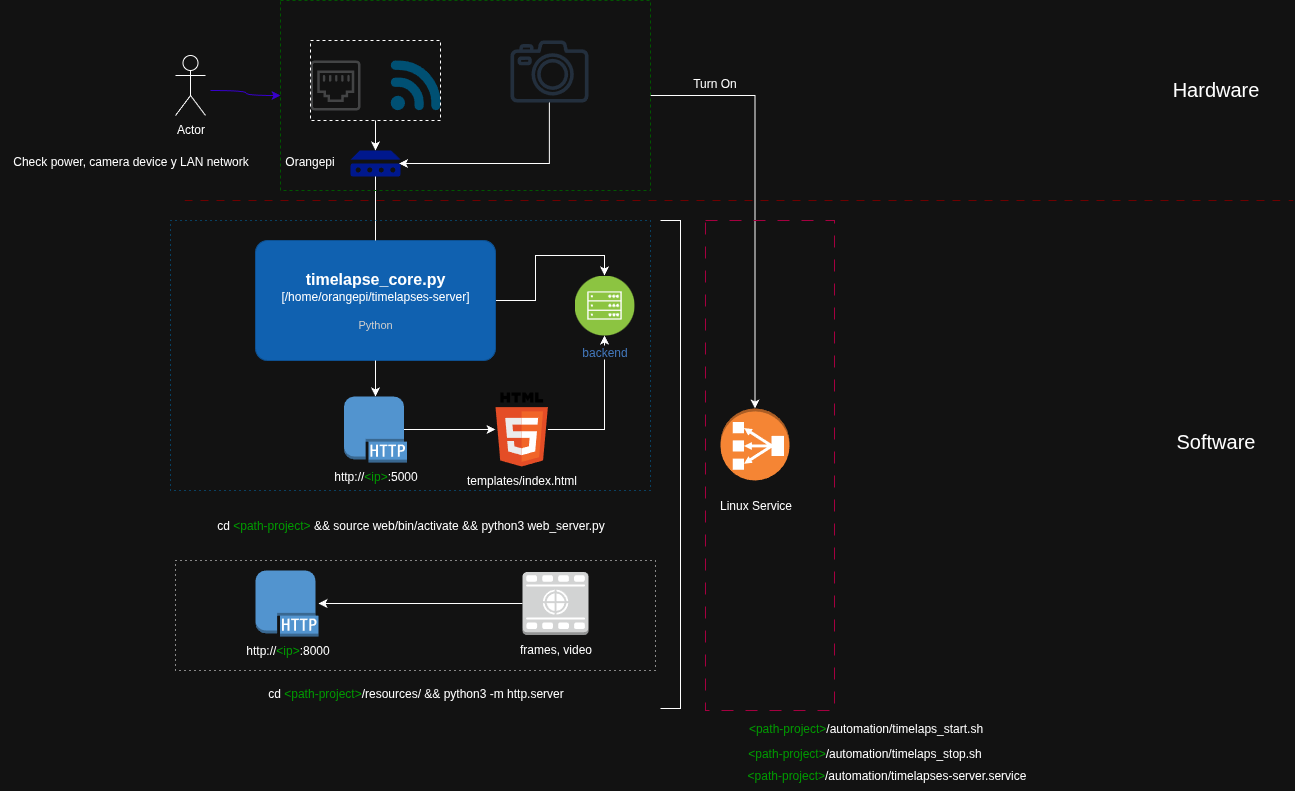

The diagram above was exported from draw.io. Its source (the exported page's mxGraphModel, read from the mxfile embedded in the PNG):
<mxGraphModel dx="1188" dy="737" grid="1" gridSize="10" guides="1" tooltips="1" connect="1" arrows="1" fold="1" page="1" pageScale="1" pageWidth="827" pageHeight="1169" math="0" shadow="0">
  <root>
    <mxCell id="0" />
    <mxCell id="1" parent="0" />
    <mxCell id="M-VBdu1y3DL3Ldb4u-TI-42" style="edgeStyle=orthogonalEdgeStyle;rounded=0;orthogonalLoop=1;jettySize=auto;html=1;entryX=0;entryY=0.5;entryDx=0;entryDy=0;curved=1;fillColor=#6a00ff;strokeColor=#3700CC;" parent="1" target="M-VBdu1y3DL3Ldb4u-TI-36" edge="1">
      <mxGeometry relative="1" as="geometry">
        <mxPoint x="236" y="140" as="sourcePoint" />
      </mxGeometry>
    </mxCell>
    <mxCell id="M-VBdu1y3DL3Ldb4u-TI-1" value="Actor" style="shape=umlActor;verticalLabelPosition=bottom;verticalAlign=top;html=1;outlineConnect=0;" parent="1" vertex="1">
      <mxGeometry x="201" y="105" width="30" height="60" as="geometry" />
    </mxCell>
    <mxCell id="M-VBdu1y3DL3Ldb4u-TI-3" value="" style="sketch=0;aspect=fixed;pointerEvents=1;shadow=0;dashed=0;html=1;strokeColor=none;labelPosition=center;verticalLabelPosition=bottom;verticalAlign=top;align=center;fillColor=#00188D;shape=mxgraph.mscae.enterprise.device" parent="1" vertex="1">
      <mxGeometry x="376" y="200" width="50" height="26" as="geometry" />
    </mxCell>
    <mxCell id="M-VBdu1y3DL3Ldb4u-TI-4" value="" style="sketch=0;pointerEvents=1;shadow=0;dashed=0;html=1;strokeColor=none;fillColor=#434445;aspect=fixed;labelPosition=center;verticalLabelPosition=bottom;verticalAlign=top;align=center;outlineConnect=0;shape=mxgraph.vvd.ethernet_port;" parent="1" vertex="1">
      <mxGeometry x="336" y="110" width="50" height="50" as="geometry" />
    </mxCell>
    <mxCell id="M-VBdu1y3DL3Ldb4u-TI-5" value="" style="points=[[0.005,0.09,0],[0.08,0,0],[0.76,0.25,0],[1,0.92,0],[0.91,0.995,0],[0.57,0.995,0],[0.045,0.955,0],[0.005,0.43,0]];verticalLabelPosition=bottom;sketch=0;html=1;verticalAlign=top;aspect=fixed;align=center;pointerEvents=1;shape=mxgraph.cisco19.3g_4g_indicator;fillColor=#005073;strokeColor=none;" parent="1" vertex="1">
      <mxGeometry x="416" y="110" width="50" height="50" as="geometry" />
    </mxCell>
    <mxCell id="M-VBdu1y3DL3Ldb4u-TI-6" value="" style="rounded=0;whiteSpace=wrap;html=1;fillColor=none;dashed=1;" parent="1" vertex="1">
      <mxGeometry x="336" y="90" width="130" height="80" as="geometry" />
    </mxCell>
    <mxCell id="M-VBdu1y3DL3Ldb4u-TI-8" style="edgeStyle=orthogonalEdgeStyle;rounded=0;orthogonalLoop=1;jettySize=auto;html=1;exitX=0.5;exitY=1;exitDx=0;exitDy=0;entryX=0.5;entryY=0;entryDx=0;entryDy=0;entryPerimeter=0;" parent="1" source="M-VBdu1y3DL3Ldb4u-TI-6" target="M-VBdu1y3DL3Ldb4u-TI-3" edge="1">
      <mxGeometry relative="1" as="geometry" />
    </mxCell>
    <mxCell id="M-VBdu1y3DL3Ldb4u-TI-30" style="edgeStyle=orthogonalEdgeStyle;rounded=0;orthogonalLoop=1;jettySize=auto;html=1;exitX=1;exitY=0.5;exitDx=0;exitDy=0;exitPerimeter=0;entryX=0.5;entryY=0;entryDx=0;entryDy=0;" parent="1" source="M-VBdu1y3DL3Ldb4u-TI-9" target="M-VBdu1y3DL3Ldb4u-TI-23" edge="1">
      <mxGeometry relative="1" as="geometry">
        <Array as="points">
          <mxPoint x="561" y="350" />
          <mxPoint x="561" y="305" />
          <mxPoint x="630" y="305" />
        </Array>
      </mxGeometry>
    </mxCell>
    <object placeholders="1" c4Name="timelapse_core.py" c4Type="/home/orangepi/timelapses-server" c4Description="Python " label="&lt;font style=&quot;font-size: 16px&quot;&gt;&lt;b&gt;%c4Name%&lt;/b&gt;&lt;/font&gt;&lt;div&gt;[%c4Type%]&lt;/div&gt;&lt;br&gt;&lt;div&gt;&lt;font style=&quot;font-size: 11px&quot;&gt;&lt;font color=&quot;#cccccc&quot;&gt;%c4Description%&lt;/font&gt;&lt;/div&gt;" id="M-VBdu1y3DL3Ldb4u-TI-9">
      <mxCell style="rounded=1;whiteSpace=wrap;html=1;labelBackgroundColor=none;fillColor=#1061B0;fontColor=#ffffff;align=center;arcSize=10;strokeColor=#0D5091;metaEdit=1;resizable=0;points=[[0.25,0,0],[0.5,0,0],[0.75,0,0],[1,0.25,0],[1,0.5,0],[1,0.75,0],[0.75,1,0],[0.5,1,0],[0.25,1,0],[0,0.75,0],[0,0.5,0],[0,0.25,0]];" parent="1" vertex="1">
        <mxGeometry x="281" y="290" width="240" height="120" as="geometry" />
      </mxCell>
    </object>
    <mxCell id="M-VBdu1y3DL3Ldb4u-TI-10" style="edgeStyle=orthogonalEdgeStyle;rounded=0;orthogonalLoop=1;jettySize=auto;html=1;exitX=0.5;exitY=0;exitDx=0;exitDy=0;exitPerimeter=0;entryX=0.5;entryY=1;entryDx=0;entryDy=0;entryPerimeter=0;endArrow=none;endFill=0;" parent="1" source="M-VBdu1y3DL3Ldb4u-TI-9" target="M-VBdu1y3DL3Ldb4u-TI-3" edge="1">
      <mxGeometry relative="1" as="geometry" />
    </mxCell>
    <mxCell id="M-VBdu1y3DL3Ldb4u-TI-14" style="edgeStyle=orthogonalEdgeStyle;rounded=0;orthogonalLoop=1;jettySize=auto;html=1;exitX=0.95;exitY=0.5;exitDx=0;exitDy=0;exitPerimeter=0;" parent="1" source="M-VBdu1y3DL3Ldb4u-TI-11" target="M-VBdu1y3DL3Ldb4u-TI-12" edge="1">
      <mxGeometry relative="1" as="geometry" />
    </mxCell>
    <mxCell id="M-VBdu1y3DL3Ldb4u-TI-11" value="http://&lt;font style=&quot;color: rgb(0, 153, 0);&quot;&gt;&amp;lt;ip&lt;/font&gt;&lt;font style=&quot;background-color: transparent; color: rgb(0, 153, 0);&quot;&gt;&amp;gt;&lt;/font&gt;&lt;span style=&quot;background-color: transparent; color: light-dark(rgb(0, 0, 0), rgb(255, 255, 255));&quot;&gt;:5000&lt;/span&gt;" style="outlineConnect=0;dashed=0;verticalLabelPosition=bottom;verticalAlign=top;align=center;html=1;shape=mxgraph.aws3.http_protocol;fillColor=#5294CF;gradientColor=none;" parent="1" vertex="1">
      <mxGeometry x="369.5" y="446" width="63" height="66" as="geometry" />
    </mxCell>
    <mxCell id="M-VBdu1y3DL3Ldb4u-TI-24" style="edgeStyle=orthogonalEdgeStyle;rounded=0;orthogonalLoop=1;jettySize=auto;html=1;" parent="1" source="M-VBdu1y3DL3Ldb4u-TI-12" target="M-VBdu1y3DL3Ldb4u-TI-23" edge="1">
      <mxGeometry relative="1" as="geometry" />
    </mxCell>
    <mxCell id="M-VBdu1y3DL3Ldb4u-TI-12" value="templates/index.html" style="dashed=0;outlineConnect=0;html=1;align=center;labelPosition=center;verticalLabelPosition=bottom;verticalAlign=top;shape=mxgraph.weblogos.html5" parent="1" vertex="1">
      <mxGeometry x="521" y="442" width="52.400000000000006" height="74" as="geometry" />
    </mxCell>
    <mxCell id="M-VBdu1y3DL3Ldb4u-TI-13" style="edgeStyle=orthogonalEdgeStyle;rounded=0;orthogonalLoop=1;jettySize=auto;html=1;exitX=0.5;exitY=1;exitDx=0;exitDy=0;exitPerimeter=0;entryX=0.5;entryY=0;entryDx=0;entryDy=0;entryPerimeter=0;" parent="1" source="M-VBdu1y3DL3Ldb4u-TI-9" target="M-VBdu1y3DL3Ldb4u-TI-11" edge="1">
      <mxGeometry relative="1" as="geometry" />
    </mxCell>
    <mxCell id="M-VBdu1y3DL3Ldb4u-TI-17" value="http://&lt;font style=&quot;color: rgb(0, 153, 0);&quot;&gt;&amp;lt;ip&amp;gt;&lt;/font&gt;:8000" style="outlineConnect=0;dashed=0;verticalLabelPosition=bottom;verticalAlign=top;align=center;html=1;shape=mxgraph.aws3.http_protocol;fillColor=#5294CF;gradientColor=none;" parent="1" vertex="1">
      <mxGeometry x="281" y="620" width="63" height="66" as="geometry" />
    </mxCell>
    <mxCell id="M-VBdu1y3DL3Ldb4u-TI-29" style="edgeStyle=orthogonalEdgeStyle;rounded=0;orthogonalLoop=1;jettySize=auto;html=1;exitX=0;exitY=0.5;exitDx=0;exitDy=0;exitPerimeter=0;" parent="1" source="M-VBdu1y3DL3Ldb4u-TI-37" target="M-VBdu1y3DL3Ldb4u-TI-17" edge="1">
      <mxGeometry relative="1" as="geometry">
        <mxPoint x="521" y="653" as="sourcePoint" />
      </mxGeometry>
    </mxCell>
    <mxCell id="M-VBdu1y3DL3Ldb4u-TI-23" value="backend" style="image;aspect=fixed;perimeter=ellipsePerimeter;html=1;align=center;shadow=0;dashed=0;fontColor=#4277BB;labelBackgroundColor=default;fontSize=12;spacingTop=3;image=img/lib/ibm/infrastructure/mobile_backend.svg;" parent="1" vertex="1">
      <mxGeometry x="600" y="325" width="60" height="60" as="geometry" />
    </mxCell>
    <mxCell id="M-VBdu1y3DL3Ldb4u-TI-25" value="" style="rounded=0;whiteSpace=wrap;html=1;fillColor=none;dashed=1;dashPattern=1 4;fontColor=#ffffff;strokeColor=#006EAF;" parent="1" vertex="1">
      <mxGeometry x="196" y="270" width="480" height="270" as="geometry" />
    </mxCell>
    <mxCell id="M-VBdu1y3DL3Ldb4u-TI-26" value="" style="rounded=0;whiteSpace=wrap;html=1;fillColor=none;dashed=1;dashPattern=1 4;" parent="1" vertex="1">
      <mxGeometry x="201" y="610" width="480" height="110" as="geometry" />
    </mxCell>
    <mxCell id="M-VBdu1y3DL3Ldb4u-TI-27" value="cd &lt;font style=&quot;color: rgb(0, 153, 0);&quot;&gt;&amp;lt;path-project&amp;gt;&lt;/font&gt;/resources/ &amp;amp;&amp;amp; python3 -m http.server" style="text;html=1;align=center;verticalAlign=middle;resizable=0;points=[];autosize=1;strokeColor=none;fillColor=none;" parent="1" vertex="1">
      <mxGeometry x="281" y="728" width="320" height="30" as="geometry" />
    </mxCell>
    <mxCell id="M-VBdu1y3DL3Ldb4u-TI-28" value="cd &lt;font style=&quot;color: rgb(0, 153, 0);&quot;&gt;&amp;lt;path-project&amp;gt;&lt;/font&gt; &amp;amp;&amp;amp; source web/bin/activate &amp;amp;&amp;amp; python3 web_server.py" style="text;html=1;align=center;verticalAlign=middle;resizable=0;points=[];autosize=1;strokeColor=none;fillColor=none;" parent="1" vertex="1">
      <mxGeometry x="231" y="560" width="410" height="30" as="geometry" />
    </mxCell>
    <mxCell id="M-VBdu1y3DL3Ldb4u-TI-31" value="" style="pointerEvents=1;verticalLabelPosition=bottom;shadow=0;dashed=0;align=center;html=1;verticalAlign=top;shape=mxgraph.electrical.miscellaneous.permanent_magnet" parent="1" vertex="1">
      <mxGeometry x="686" y="270" width="20" height="488" as="geometry" />
    </mxCell>
    <mxCell id="M-VBdu1y3DL3Ldb4u-TI-32" value="Orangepi" style="text;html=1;align=center;verticalAlign=middle;resizable=0;points=[];autosize=1;strokeColor=none;fillColor=none;" parent="1" vertex="1">
      <mxGeometry x="299.5" y="196" width="70" height="30" as="geometry" />
    </mxCell>
    <mxCell id="M-VBdu1y3DL3Ldb4u-TI-33" value="" style="sketch=0;outlineConnect=0;fontColor=#232F3E;gradientColor=none;fillColor=#232F3D;strokeColor=none;dashed=0;verticalLabelPosition=bottom;verticalAlign=top;align=center;html=1;fontSize=12;fontStyle=0;aspect=fixed;pointerEvents=1;shape=mxgraph.aws4.camera2;" parent="1" vertex="1">
      <mxGeometry x="536" y="90" width="78" height="62" as="geometry" />
    </mxCell>
    <mxCell id="M-VBdu1y3DL3Ldb4u-TI-35" style="edgeStyle=orthogonalEdgeStyle;rounded=0;orthogonalLoop=1;jettySize=auto;html=1;entryX=0.97;entryY=0.5;entryDx=0;entryDy=0;entryPerimeter=0;" parent="1" source="M-VBdu1y3DL3Ldb4u-TI-33" target="M-VBdu1y3DL3Ldb4u-TI-3" edge="1">
      <mxGeometry relative="1" as="geometry">
        <Array as="points">
          <mxPoint x="575" y="213" />
        </Array>
      </mxGeometry>
    </mxCell>
    <mxCell id="M-VBdu1y3DL3Ldb4u-TI-44" style="edgeStyle=orthogonalEdgeStyle;rounded=0;orthogonalLoop=1;jettySize=auto;html=1;exitX=1;exitY=0.5;exitDx=0;exitDy=0;entryX=0.5;entryY=1;entryDx=0;entryDy=0;entryPerimeter=0;" parent="1" source="M-VBdu1y3DL3Ldb4u-TI-36" target="M-VBdu1y3DL3Ldb4u-TI-38" edge="1">
      <mxGeometry relative="1" as="geometry">
        <mxPoint x="820" y="330" as="targetPoint" />
      </mxGeometry>
    </mxCell>
    <mxCell id="M-VBdu1y3DL3Ldb4u-TI-36" value="" style="rounded=0;whiteSpace=wrap;html=1;fillColor=none;dashed=1;fontColor=#ffffff;strokeColor=#005700;" parent="1" vertex="1">
      <mxGeometry x="306" y="50" width="370" height="190" as="geometry" />
    </mxCell>
    <mxCell id="M-VBdu1y3DL3Ldb4u-TI-37" value="frames, video" style="outlineConnect=0;dashed=0;verticalLabelPosition=bottom;verticalAlign=top;align=center;html=1;shape=mxgraph.aws3.multimedia;fillColor=#D2D3D3;gradientColor=none;" parent="1" vertex="1">
      <mxGeometry x="548" y="621.5" width="66" height="63" as="geometry" />
    </mxCell>
    <mxCell id="M-VBdu1y3DL3Ldb4u-TI-38" value="" style="outlineConnect=0;dashed=0;verticalLabelPosition=bottom;verticalAlign=top;align=center;html=1;shape=mxgraph.aws3.classic_load_balancer;fillColor=#F58534;gradientColor=none;rotation=-180;" parent="1" vertex="1">
      <mxGeometry x="746" y="458" width="69" height="72" as="geometry" />
    </mxCell>
    <mxCell id="M-VBdu1y3DL3Ldb4u-TI-39" value="Linux Service" style="text;html=1;align=center;verticalAlign=middle;resizable=0;points=[];autosize=1;strokeColor=none;fillColor=none;" parent="1" vertex="1">
      <mxGeometry x="730.5" y="540" width="100" height="30" as="geometry" />
    </mxCell>
    <mxCell id="M-VBdu1y3DL3Ldb4u-TI-43" value="Check power,&lt;span style=&quot;background-color: transparent; color: light-dark(rgb(0, 0, 0), rgb(255, 255, 255));&quot;&gt;&amp;nbsp;camera device y LAN network&lt;/span&gt;" style="text;html=1;align=center;verticalAlign=middle;resizable=0;points=[];autosize=1;strokeColor=none;fillColor=none;" parent="1" vertex="1">
      <mxGeometry x="26" y="196" width="260" height="30" as="geometry" />
    </mxCell>
    <mxCell id="M-VBdu1y3DL3Ldb4u-TI-45" value="" style="endArrow=none;html=1;rounded=0;fillColor=#a20025;strokeColor=#6F0000;dashed=1;dashPattern=8 8;" parent="1" edge="1">
      <mxGeometry width="50" height="50" relative="1" as="geometry">
        <mxPoint x="210" y="250" as="sourcePoint" />
        <mxPoint x="1319" y="250" as="targetPoint" />
      </mxGeometry>
    </mxCell>
    <mxCell id="M-VBdu1y3DL3Ldb4u-TI-46" value="&lt;font style=&quot;font-size: 20px;&quot;&gt;Hardware&lt;/font&gt;" style="text;html=1;align=center;verticalAlign=middle;resizable=0;points=[];autosize=1;strokeColor=none;fillColor=none;" parent="1" vertex="1">
      <mxGeometry x="1186" y="118" width="110" height="40" as="geometry" />
    </mxCell>
    <mxCell id="M-VBdu1y3DL3Ldb4u-TI-47" value="&lt;font style=&quot;font-size: 20px;&quot;&gt;Software&lt;/font&gt;" style="text;html=1;align=center;verticalAlign=middle;resizable=0;points=[];autosize=1;strokeColor=none;fillColor=none;" parent="1" vertex="1">
      <mxGeometry x="1191" y="470" width="100" height="40" as="geometry" />
    </mxCell>
    <mxCell id="M-VBdu1y3DL3Ldb4u-TI-48" value="Turn On" style="text;html=1;align=center;verticalAlign=middle;resizable=0;points=[];autosize=1;strokeColor=none;fillColor=none;" parent="1" vertex="1">
      <mxGeometry x="705" y="118" width="70" height="30" as="geometry" />
    </mxCell>
    <mxCell id="M-VBdu1y3DL3Ldb4u-TI-49" value="" style="rounded=0;whiteSpace=wrap;html=1;fillColor=none;fontColor=#ffffff;strokeColor=#A50040;dashed=1;dashPattern=12 12;" parent="1" vertex="1">
      <mxGeometry x="731" y="270" width="129" height="490" as="geometry" />
    </mxCell>
    <mxCell id="KmvtC_IgJFqHpeqp3Cu9-1" value="&lt;font style=&quot;color: rgb(0, 153, 0);&quot;&gt;&amp;lt;path-project&amp;gt;&lt;/font&gt;/automation/timelaps_start.sh&lt;div&gt;&lt;br&gt;&lt;/div&gt;" style="text;html=1;align=center;verticalAlign=middle;resizable=0;points=[];autosize=1;strokeColor=none;fillColor=none;" vertex="1" parent="1">
      <mxGeometry x="760.5" y="765" width="260" height="40" as="geometry" />
    </mxCell>
    <mxCell id="KmvtC_IgJFqHpeqp3Cu9-2" value="&lt;font style=&quot;color: rgb(0, 153, 0);&quot;&gt;&amp;lt;path-project&amp;gt;&lt;/font&gt;/automation/timelaps_stop.sh&lt;div&gt;&lt;br&gt;&lt;/div&gt;" style="text;html=1;align=center;verticalAlign=middle;resizable=0;points=[];autosize=1;strokeColor=none;fillColor=none;" vertex="1" parent="1">
      <mxGeometry x="760" y="790" width="260" height="40" as="geometry" />
    </mxCell>
    <mxCell id="KmvtC_IgJFqHpeqp3Cu9-3" value="&lt;font style=&quot;color: rgb(0, 153, 0);&quot;&gt;&amp;lt;path-project&amp;gt;&lt;/font&gt;/automation/timelapses-server.service" style="text;html=1;align=center;verticalAlign=middle;resizable=0;points=[];autosize=1;strokeColor=none;fillColor=none;" vertex="1" parent="1">
      <mxGeometry x="761.5" y="810" width="300" height="30" as="geometry" />
    </mxCell>
  </root>
</mxGraphModel>